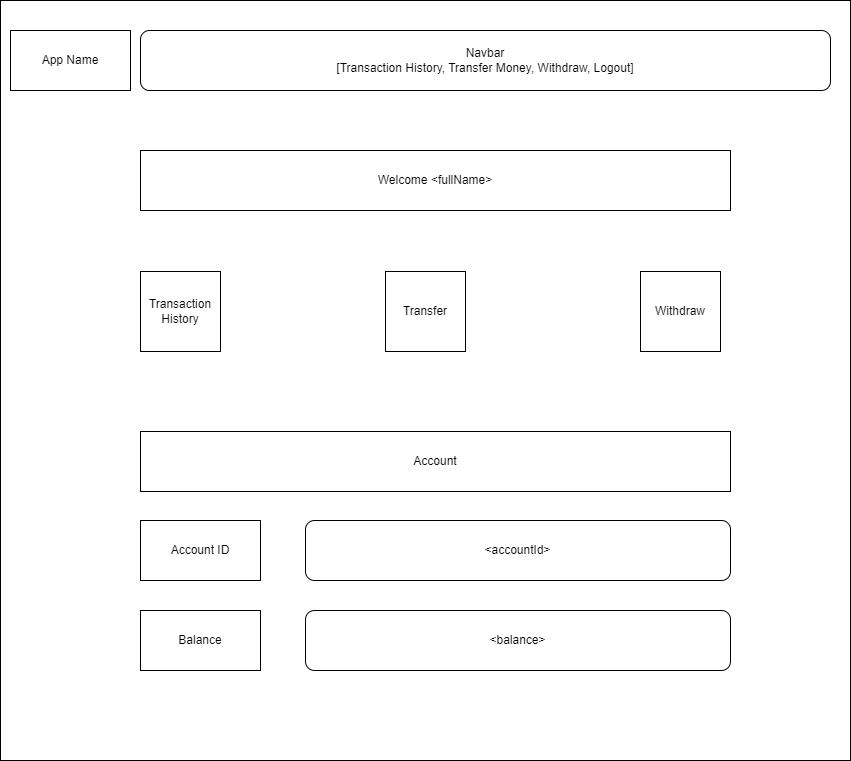

The diagram above was exported from draw.io. Its source (the exported page's mxGraphModel, read from the mxfile embedded in the PNG):
<mxGraphModel dx="1434" dy="746" grid="1" gridSize="10" guides="1" tooltips="1" connect="1" arrows="1" fold="1" page="1" pageScale="1" pageWidth="850" pageHeight="1100" math="0" shadow="0">
  <root>
    <mxCell id="0" />
    <mxCell id="1" parent="0" />
    <mxCell id="5M8dqR_BN-MTH1CJCaB_-1" value="" style="rounded=0;whiteSpace=wrap;html=1;" vertex="1" parent="1">
      <mxGeometry width="850" height="760" as="geometry" />
    </mxCell>
    <mxCell id="5M8dqR_BN-MTH1CJCaB_-2" value="App Name" style="rounded=0;whiteSpace=wrap;html=1;" vertex="1" parent="1">
      <mxGeometry x="10" y="30" width="120" height="60" as="geometry" />
    </mxCell>
    <mxCell id="5M8dqR_BN-MTH1CJCaB_-3" value="Navbar&lt;div&gt;[Transaction History, Transfer Money, Withdraw, Logout]&lt;/div&gt;" style="rounded=1;whiteSpace=wrap;html=1;" vertex="1" parent="1">
      <mxGeometry x="140" y="30" width="690" height="60" as="geometry" />
    </mxCell>
    <mxCell id="5M8dqR_BN-MTH1CJCaB_-4" value="Transaction History" style="whiteSpace=wrap;html=1;aspect=fixed;" vertex="1" parent="1">
      <mxGeometry x="140" y="271" width="80" height="80" as="geometry" />
    </mxCell>
    <mxCell id="5M8dqR_BN-MTH1CJCaB_-5" value="Transfer" style="whiteSpace=wrap;html=1;aspect=fixed;" vertex="1" parent="1">
      <mxGeometry x="385" y="271" width="80" height="80" as="geometry" />
    </mxCell>
    <mxCell id="5M8dqR_BN-MTH1CJCaB_-6" value="Withdraw" style="whiteSpace=wrap;html=1;aspect=fixed;" vertex="1" parent="1">
      <mxGeometry x="640" y="271" width="80" height="80" as="geometry" />
    </mxCell>
    <mxCell id="5M8dqR_BN-MTH1CJCaB_-7" value="Account" style="rounded=0;whiteSpace=wrap;html=1;" vertex="1" parent="1">
      <mxGeometry x="140" y="431" width="590" height="60" as="geometry" />
    </mxCell>
    <mxCell id="5M8dqR_BN-MTH1CJCaB_-8" value="Balance" style="rounded=0;whiteSpace=wrap;html=1;" vertex="1" parent="1">
      <mxGeometry x="140" y="610" width="120" height="60" as="geometry" />
    </mxCell>
    <mxCell id="5M8dqR_BN-MTH1CJCaB_-10" value="&amp;lt;balance&amp;gt;" style="rounded=1;whiteSpace=wrap;html=1;" vertex="1" parent="1">
      <mxGeometry x="305" y="610" width="425" height="60" as="geometry" />
    </mxCell>
    <mxCell id="5M8dqR_BN-MTH1CJCaB_-11" value="Welcome &amp;lt;fullName&amp;gt;" style="rounded=0;whiteSpace=wrap;html=1;" vertex="1" parent="1">
      <mxGeometry x="140" y="150" width="590" height="60" as="geometry" />
    </mxCell>
    <mxCell id="5M8dqR_BN-MTH1CJCaB_-12" value="Account ID" style="rounded=0;whiteSpace=wrap;html=1;" vertex="1" parent="1">
      <mxGeometry x="140" y="520" width="120" height="60" as="geometry" />
    </mxCell>
    <mxCell id="5M8dqR_BN-MTH1CJCaB_-13" value="&amp;lt;accountId&amp;gt;" style="rounded=1;whiteSpace=wrap;html=1;" vertex="1" parent="1">
      <mxGeometry x="305" y="520" width="425" height="60" as="geometry" />
    </mxCell>
  </root>
</mxGraphModel>